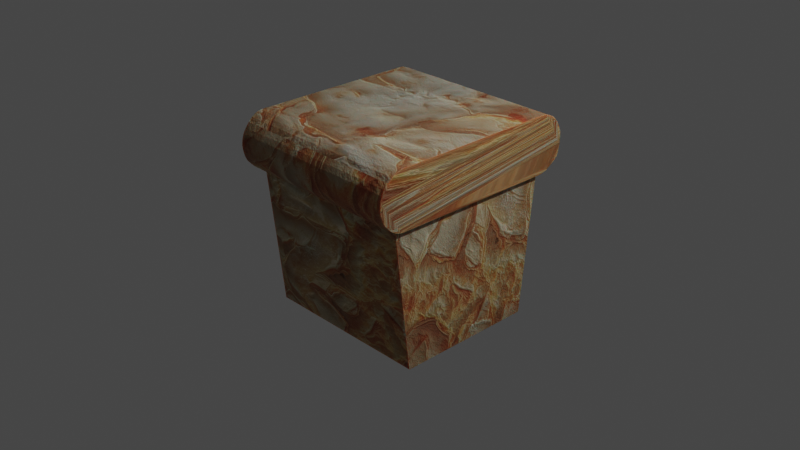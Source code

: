 # Source: Bread.blend  (saved by Blender 4.2.66; exported with 4.5.12 LTS)
import bpy
from mathutils import Matrix  # noqa: F401  (used for matrix-valued properties, if any)

bpy.ops.wm.read_factory_settings(use_empty=True)
scene = bpy.context.scene
scene.name = 'Scene'

# ---- collections
col_collection = bpy.data.collections.new('Collection'); scene.collection.children.link(col_collection)

# ---- images (referenced by path relative to the original .blend; pixels are not part of the script)
import os
ASSET_DIR = os.environ.get("B2B_ASSET_DIR", "")  # directory of the original .blend (textures are referenced by path, not embedded)
HERE = os.path.dirname(os.path.abspath(__file__))  # packed textures are extracted next to this script under _unpacked/

def load_image(name, relpath, width, height, colorspace="sRGB"):
    """Load a texture the original file referenced (path relative to the .blend, or extracted next to this script)."""
    p = next((c for c in (os.path.join(HERE, relpath), os.path.join(ASSET_DIR, relpath)) if relpath and os.path.exists(c)), "")
    if p:
        img = bpy.data.images.load(p, check_existing=True)
        img.name = name
    else:  # same state as the original file: an image datablock whose file is absent (Cycles renders it pink)
        img = bpy.data.images.new(name, width, height)
        img.source = "FILE"
        img.filepath = "//" + (relpath or name)
    img.colorspace_settings.name = colorspace
    return img
img_normal_map_jpg_001 = load_image('normal map.jpg.001', '_unpacked/normal_map.58071437.jpg', 2048, 2048, 'Non-Color')
img_bread_crust_height_2_jpg = load_image('bread crust height 2.jpg', '_unpacked/bread_crust_height_2.b37f0ba4.jpg', 2048, 2048, 'Non-Color')
img_bread_crust_bump_jpg = load_image('bread crust bump.jpg', '_unpacked/bread_crust_bump.edb3962f.jpg', 2048, 2048, 'Non-Color')
img_bread_crust_spec_jpg = load_image('bread crust spec.jpg', '_unpacked/bread_crust_spec.1c2a187a.jpg', 2048, 2048, 'Non-Color')
img_bread_crust_rough_jpg = load_image('bread crust rough.jpg', '_unpacked/bread_crust_rough.03116099.jpg', 2048, 2048, 'Non-Color')
img_bread_crust_diffuse_jpg = load_image('bread crust diffuse.jpg', '_unpacked/bread_crust_diffuse.b5cd3a08.jpg', 2048, 2048, 'sRGB')

# ---- materials (node trees are filled in below, after node groups)
mat_bread_crust = bpy.data.materials.new('Bread crust')
mat_bread_crust.displacement_method = 'BOTH'
mat_bread_crust.use_transparent_shadow = False

# ---- material node trees
mat_bread_crust.use_nodes = True; mat_bread_crust.node_tree.nodes.clear()
_N = mat_bread_crust.node_tree.nodes; _L = mat_bread_crust.node_tree.links
n0 = _N.new('ShaderNodeOutputMaterial'); n0.name = 'Material Output'; n0.location = (585, 300)
n1 = _N.new('ShaderNodeBump'); n1.name = 'Bump'; n1.location = (-59, -319)
n1.inputs[0].default_value = 0.2
n1.inputs[1].default_value = 1.0
n1.inputs[2].default_value = 1.0
n2 = _N.new('ShaderNodeTexImage'); n2.name = 'Image Texture.003'; n2.location = (-650, -682)
n2.image = img_normal_map_jpg_001
n3 = _N.new('ShaderNodeTexImage'); n3.name = 'Image Texture.004'; n3.location = (-655, -1007)
n3.image = img_bread_crust_height_2_jpg
n4 = _N.new('ShaderNodeTexImage'); n4.name = 'Image Texture.002'; n4.location = (-655, -364)
n4.image = img_bread_crust_bump_jpg
n5 = _N.new('ShaderNodeNormalMap'); n5.name = 'Normal Map'; n5.location = (-245, -587)
n5.inputs[0].default_value = 0.5
n6 = _N.new('ShaderNodeTexImage'); n6.name = 'Image Texture.005'; n6.location = (-601, 350)
n6.image = img_bread_crust_spec_jpg
n7 = _N.new('ShaderNodeTexImage'); n7.name = 'Image Texture.001'; n7.location = (-601, -2)
n7.image = img_bread_crust_rough_jpg
n8 = _N.new('ShaderNodeValToRGB'); n8.name = 'ColorRamp'; n8.location = (-173, 35)
while len(n8.color_ramp.elements) > 1: n8.color_ramp.elements.remove(n8.color_ramp.elements[-1])
n8.color_ramp.elements[0].position = 0.1545; n8.color_ramp.elements[0].color = (1.0, 1.0, 1.0, 1.0)
_e = n8.color_ramp.elements.new(1.0); _e.color = (0.5655, 0.5655, 0.5655, 1.0)
n9 = _N.new('ShaderNodeMapping'); n9.name = 'Mapping'; n9.location = (-1104, 187)
n10 = _N.new('ShaderNodeMapping'); n10.name = 'Mapping.001'; n10.location = (-1112, -246)
n11 = _N.new('ShaderNodeTexCoord'); n11.name = 'Texture Coordinate'; n11.location = (-1352, 155)
n12 = _N.new('ShaderNodeValToRGB'); n12.name = 'ColorRamp.001'; n12.location = (-225, -960)
while len(n12.color_ramp.elements) > 1: n12.color_ramp.elements.remove(n12.color_ramp.elements[-1])
n12.color_ramp.elements[0].position = 0.0; n12.color_ramp.elements[0].color = (0.0, 0.0, 0.0, 1.0)
_e = n12.color_ramp.elements.new(0.8864); _e.color = (1.0, 1.0, 1.0, 1.0)
n13 = _N.new('ShaderNodeValue'); n13.name = 'Value'; n13.location = (-1415, -240)
n13.outputs[0].default_value = 1.5
n14 = _N.new('ShaderNodeMix'); n14.name = 'Mix'; n14.location = (327, -968)
n14.data_type = 'RGBA'
n15 = _N.new('ShaderNodeDisplacement'); n15.name = 'Displacement'; n15.location = (103, -945)
n15.inputs[2].default_value = 0.075
n16 = _N.new('ShaderNodeDisplacement'); n16.name = 'Displacement.001'; n16.location = (96, -1301)
n16.inputs[2].default_value = 0.065
n17 = _N.new('ShaderNodeTexNoise'); n17.name = 'Noise Texture'; n17.location = (-696, -1383)
n17.inputs[2].default_value = 5.6
n18 = _N.new('ShaderNodeBsdfPrincipled'); n18.name = 'Principled BSDF'; n18.location = (217, 300)
n18.distribution = 'GGX'
n18.subsurface_method = 'RANDOM_WALK_SKIN'
n18.inputs[3].default_value = 1.45
n18.inputs[8].default_value = 1.0
n18.inputs[10].default_value = 0.015
n18.inputs[27].default_value = (0.0, 0.0, 0.0, 1.0)
n18.inputs[28].default_value = 1.0
n19 = _N.new('ShaderNodeTexImage'); n19.name = 'Image Texture'; n19.location = (-604, 769)
n19.image = img_bread_crust_diffuse_jpg
n20 = _N.new('ShaderNodeValToRGB'); n20.name = 'ColorRamp.002'; n20.location = (-310, -1339)
while len(n20.color_ramp.elements) > 1: n20.color_ramp.elements.remove(n20.color_ramp.elements[-1])
n20.color_ramp.elements[0].position = 0.3273; n20.color_ramp.elements[0].color = (0.0, 0.0, 0.0, 1.0)
_e = n20.color_ramp.elements.new(0.7227); _e.color = (1.0, 1.0, 1.0, 1.0)
n21 = _N.new('ShaderNodeMix'); n21.name = 'Mix.001'; n21.location = (47, 180)
n21.data_type = 'RGBA'
n21.inputs[0].default_value = 0.015
n21.inputs[7].default_value = (0.1969, 0.07069, 0.02965, 1.0)
_L.new(n18.outputs[0], n0.inputs[0])
_L.new(n11.outputs[2], n9.inputs[0])
_L.new(n9.outputs[0], n19.inputs[0])
_L.new(n9.outputs[0], n7.inputs[0])
_L.new(n9.outputs[0], n4.inputs[0])
_L.new(n4.outputs[0], n1.inputs[3])
_L.new(n9.outputs[0], n2.inputs[0])
_L.new(n2.outputs[0], n5.inputs[1])
_L.new(n5.outputs[0], n1.inputs[4])
_L.new(n1.outputs[0], n18.inputs[5])
_L.new(n9.outputs[0], n3.inputs[0])
_L.new(n12.outputs[0], n15.inputs[0])
_L.new(n9.outputs[0], n6.inputs[0])
_L.new(n6.outputs[0], n18.inputs[13])
_L.new(n3.outputs[0], n12.inputs[0])
_L.new(n7.outputs[0], n8.inputs[0])
_L.new(n8.outputs[0], n18.inputs[2])
_L.new(n11.outputs[0], n10.inputs[0])
_L.new(n13.outputs[0], n9.inputs[3])
_L.new(n13.outputs[0], n10.inputs[3])
_L.new(n10.outputs[0], n17.inputs[0])
_L.new(n15.outputs[0], n14.inputs[6])
_L.new(n16.outputs[0], n14.inputs[7])
_L.new(n14.outputs[2], n0.inputs[2])
_L.new(n17.outputs[0], n20.inputs[0])
_L.new(n20.outputs[0], n16.inputs[0])
_L.new(n19.outputs[0], n21.inputs[6])
_L.new(n21.outputs[2], n18.inputs[0])
n0.is_active_output = True

# ---- world
world_world = bpy.data.worlds.new('World'); scene.world = world_world
world_world.use_nodes = True; world_world.node_tree.nodes.clear()
_N = world_world.node_tree.nodes; _L = world_world.node_tree.links
n0 = _N.new('ShaderNodeOutputWorld'); n0.name = 'World Output'; n0.location = (300, 300)
n1 = _N.new('ShaderNodeBackground'); n1.name = 'Background'; n1.location = (10, 300)
n1.inputs[0].default_value = (0.05088, 0.05088, 0.05088, 1.0)
_L.new(n1.outputs[0], n0.inputs[0])
n0.is_active_output = True
world_world.color = (0.05088, 0.05088, 0.05088)
world_world.use_sun_shadow = False
world_world.sun_shadow_jitter_overblur = 0.0

# ---- cameras
cam_camera = bpy.data.cameras.new('Camera')
cam_camera.clip_end = 100.0
cam_camera.ortho_scale = 7.314

# ---- lights
light_light = bpy.data.lights.new('Light', 'POINT')
light_light.transmission_factor = 0.0
light_light.energy = 1000.0
light_light.shadow_soft_size = 0.1
light_light.shadow_maximum_resolution = 0.006
light_light.use_absolute_resolution = True

# ---- meshes
me_cylinder_002 = bpy.data.meshes.new('Cylinder.002')
me_cylinder_002.from_pydata([(2.041e-09, 6.657, -0.973), (5.802, 5.204, 5.253), (3.3e-07, 6.657, 5.371), (0.1951, 6.638, -0.973), (0.1951, 6.638, 5.371), (5.802, 5.204, -0.7462), (0.3827, 6.581, -0.973), (0.3827, 6.581, 5.371), (5.802, 0.2433, -0.7462), (0.5556, 6.489, -0.973), (5.802, 0.2433, 5.253), (0.5556, 6.489, 5.371), (0.7071, 6.364, -0.973), (0.7071, 6.364, 5.371), (0.8315, 6.213, -0.973), (0.8315, 6.213, 5.371), (0.9239, 6.04, -0.973), (0.9239, 6.04, 5.371), (0.9808, 5.852, -0.973), (0.9808, 5.852, 5.371), (1.0, 5.657, -0.973), (1.0, 5.657, 5.371), (0.9808, -0.1951, -0.973), (0.9808, -0.1951, 5.371), (0.9239, -0.3827, -0.973), (0.9239, -0.3827, 5.371), (0.8315, -0.5556, -0.973), (0.8315, -0.5556, 5.371), (0.7071, -0.7071, -0.973), (0.7071, -0.7071, 5.371), (0.5556, -0.8315, -0.973), (0.5556, -0.8315, 5.371), (0.3827, -0.9239, -0.973), (0.3827, -0.9239, 5.371), (0.1951, -0.9808, -0.973), (0.1951, -0.9808, 5.371), (2.041e-09, -1.0, -0.973), (3.3e-07, -1.0, 5.371), (-0.1951, -0.9808, -0.973), (-0.1951, -0.9808, 5.371), (-0.3827, -0.9239, -0.973), (-0.3827, -0.9239, 5.371), (-0.5556, -0.8315, -0.973), (-0.5556, -0.8315, 5.371), (-0.7071, -0.7071, -0.973), (-0.7071, -0.7071, 5.371), (-0.8315, -0.5556, -0.973), (-0.8315, -0.5556, 5.371), (-0.9239, -0.3827, -0.973), (-0.9239, -0.3827, 5.371), (-0.9808, -0.1951, -0.973), (-0.9808, -0.1951, 5.371), (-1.0, 5.657, -0.973), (-1.0, 5.657, 5.371), (-0.9808, 5.852, -0.973), (-0.9808, 5.852, 5.371), (-0.9239, 6.04, -0.973), (-0.9239, 6.04, 5.371), (-0.8315, 6.213, -0.973), (-0.8315, 6.213, 5.371), (-0.7071, 6.364, -0.973), (-0.7071, 6.364, 5.371), (-0.5556, 6.489, -0.973), (-0.5556, 6.489, 5.371), (-0.3827, 6.581, -0.973), (-0.3827, 6.581, 5.371), (-0.1951, 6.638, -0.973), (-0.1951, 6.638, 5.371), (0.9954, 5.704, -0.7462), (0.9954, 5.704, 5.253), (1.0, 5.657, 5.253), (0.9808, -0.1951, 5.253), (0.9457, -0.3107, 5.253), (0.9808, -0.1951, -0.7462), (0.9457, -0.3107, -0.7462), (1.0, 5.657, -0.7462)], [], [(1, 5, 68, 69), (71, 72, 10, 1, 69, 70), (75, 68, 5, 8, 74, 73), (8, 10, 72, 74), (5, 1, 10, 8), (0, 2, 4, 3), (3, 4, 7, 6), (6, 7, 11, 9), (9, 11, 13, 12), (12, 13, 15, 14), (14, 15, 17, 16), (16, 17, 19, 18), (75, 20, 18, 19, 21, 70, 69, 68), (70, 21, 23, 71), (73, 22, 20, 75), (71, 23, 25, 24, 22, 73, 74, 72), (24, 25, 27, 26), (26, 27, 29, 28), (28, 29, 31, 30), (30, 31, 33, 32), (32, 33, 35, 34), (34, 35, 37, 36), (36, 37, 39, 38), (38, 39, 41, 40), (40, 41, 43, 42), (42, 43, 45, 44), (44, 45, 47, 46), (46, 47, 49, 48), (48, 49, 51, 50), (50, 51, 53, 52), (52, 53, 55, 54), (54, 55, 57, 56), (56, 57, 59, 58), (58, 59, 61, 60), (60, 61, 63, 62), (62, 63, 65, 64), (21, 19, 17, 15, 13, 11, 7, 4, 2, 67, 65, 63, 61, 59, 57, 55, 53, 51, 49, 47, 45, 43, 41, 39, 37, 35, 33, 31, 29, 27, 25, 23), (64, 65, 67, 66), (66, 67, 2, 0), (66, 0, 3, 6, 9, 12, 14, 16, 18, 20, 22, 24, 26, 28, 30, 32, 34, 36, 38, 40, 42, 44, 46, 48, 50, 52, 54, 56, 58, 60, 62, 64)])
_uv = me_cylinder_002.uv_layers.new(name='UVMap')
_uv.uv.foreach_set('vector', [0.375, 0.5, 0.375, 0.25, 0.5644, 0.25, 0.5644, 0.5, 0.565, 0.7452, 0.5664, 0.75, 0.375, 0.75, 0.375, 0.5, 0.5644, 0.5, 0.5642, 0.502, 0.5642, 0.248, 0.5644, 0.25, 0.375, 0.25, 0.375, 0.0, 0.5664, 0.0, 0.565, 0.004765, 0.375, 1.0, 0.375, 0.75, 0.5664, 0.75, 0.5664, 1.0, 0.125, 0.5, 0.375, 0.5, 0.375, 0.75, 0.125, 0.75, 1.0, 0.5, 1.0, 1.0, 0.9688, 1.0, 0.9688, 0.5, 0.9688, 0.5, 0.9688, 1.0, 0.9375, 1.0, 0.9375, 0.5, 0.9375, 0.5, 0.9375, 1.0, 0.9062, 1.0, 0.9062, 0.5, 0.9062, 0.5, 0.9062, 1.0, 0.875, 1.0, 0.875, 0.5, 0.875, 0.5, 0.875, 1.0, 0.8438, 1.0, 0.8438, 0.5, 0.8438, 0.5, 0.8438, 1.0, 0.8125, 1.0, 0.8125, 0.5, 0.8125, 0.5, 0.8125, 1.0, 0.7812, 1.0, 0.7812, 0.5, 0.75, 0.5179, 0.75, 0.5, 0.7812, 0.5, 0.7812, 1.0, 0.75, 1.0, 0.75, 0.9907, 0.7575, 0.9907, 0.7575, 0.5179, 0.75, 0.9907, 0.75, 1.0, 0.7188, 1.0, 0.7188, 0.9907, 0.7188, 0.5179, 0.7188, 0.5, 0.75, 0.5, 0.75, 0.5179, 0.7188, 0.9907, 0.7188, 1.0, 0.6875, 1.0, 0.6875, 0.5, 0.7188, 0.5, 0.7188, 0.5179, 0.6995, 0.5179, 0.6995, 0.9907, 0.6875, 0.5, 0.6875, 1.0, 0.6562, 1.0, 0.6562, 0.5, 0.6562, 0.5, 0.6562, 1.0, 0.625, 1.0, 0.625, 0.5, 0.625, 0.5, 0.625, 1.0, 0.5938, 1.0, 0.5938, 0.5, 0.5938, 0.5, 0.5938, 1.0, 0.5625, 1.0, 0.5625, 0.5, 0.5625, 0.5, 0.5625, 1.0, 0.5312, 1.0, 0.5312, 0.5, 0.5312, 0.5, 0.5312, 1.0, 0.5, 1.0, 0.5, 0.5, 0.5, 0.5, 0.5, 1.0, 0.4688, 1.0, 0.4688, 0.5, 0.4688, 0.5, 0.4688, 1.0, 0.4375, 1.0, 0.4375, 0.5, 0.4375, 0.5, 0.4375, 1.0, 0.4062, 1.0, 0.4062, 0.5, 0.4062, 0.5, 0.4062, 1.0, 0.375, 1.0, 0.375, 0.5, 0.375, 0.5, 0.375, 1.0, 0.3438, 1.0, 0.3438, 0.5, 0.3438, 0.5, 0.3438, 1.0, 0.3125, 1.0, 0.3125, 0.5, 0.3125, 0.5, 0.3125, 1.0, 0.2812, 1.0, 0.2812, 0.5, 0.2812, 0.5, 0.2812, 1.0, 0.25, 1.0, 0.25, 0.5, 0.25, 0.5, 0.25, 1.0, 0.2188, 1.0, 0.2188, 0.5, 0.2188, 0.5, 0.2188, 1.0, 0.1875, 1.0, 0.1875, 0.5, 0.1875, 0.5, 0.1875, 1.0, 0.1562, 1.0, 0.1562, 0.5, 0.1562, 0.5, 0.1562, 1.0, 0.125, 1.0, 0.125, 0.5, 0.125, 0.5, 0.125, 1.0, 0.09375, 1.0, 0.09375, 0.5, 0.09375, 0.5, 0.09375, 1.0, 0.0625, 1.0, 0.0625, 0.5, 0.4197, 0.4197, 0.3833, 0.4496, 0.3418, 0.4717, 0.2968, 0.4854, 0.4197, 0.4197, 0.3833, 0.4496, 0.3418, 0.4717, 0.2968, 0.4854, 0.25, 0.49, 0.05045, 0.3833, 0.02827, 0.3418, 0.01461, 0.2968, 0.01, 0.25, 0.01461, 0.2032, 0.02827, 0.1582, 0.05045, 0.1167, 0.08029, 0.08029, 0.1167, 0.05045, 0.1582, 0.02827, 0.2032, 0.01461, 0.25, 0.01, 0.2968, 0.01461, 0.3418, 0.02827, 0.3833, 0.05045, 0.4197, 0.08029, 0.4496, 0.1167, 0.4717, 0.1582, 0.4854, 0.2032, 0.49, 0.25, 0.4854, 0.2968, 0.4717, 0.3418, 0.4496, 0.3833, 0.0625, 0.5, 0.0625, 1.0, 0.03125, 1.0, 0.03125, 0.5, 0.03125, 0.5, 0.03125, 1.0, 0.0, 1.0, 0.0, 0.5, 0.7032, 0.4854, 0.75, 0.49, 0.7968, 0.4854, 0.8418, 0.4717, 0.8833, 0.4496, 0.75, 0.49, 0.7968, 0.4854, 0.8418, 0.4717, 0.8833, 0.4496, 0.9197, 0.4197, 0.9496, 0.3833, 0.9717, 0.3418, 0.9854, 0.2968, 0.99, 0.25, 0.9854, 0.2032, 0.9717, 0.1582, 0.9496, 0.1167, 0.9197, 0.08029, 0.8833, 0.05045, 0.8418, 0.02827, 0.7968, 0.01461, 0.75, 0.01, 0.7032, 0.01461, 0.6582, 0.02827, 0.6167, 0.05045, 0.5803, 0.08029, 0.5504, 0.1167, 0.5283, 0.1582, 0.5146, 0.2032, 0.51, 0.25, 0.5146, 0.2968, 0.5283, 0.3418])
_uv = me_cylinder_002.uv_layers.new(name='automap')
_uv.uv.foreach_set('vector', [1.0, 0.2815, 0.7315, 0.2815, 0.7315, 0.06822, 1.0, 0.06822, 0.5312, 0.5818, 0.5296, 0.5766, 0.7469, 0.6014, 0.7469, 0.8235, 0.5318, 0.8458, 0.532, 0.8438, 0.6779, 0.5598, 0.6781, 0.5619, 0.463, 0.5395, 0.463, 0.3175, 0.6804, 0.2927, 0.6788, 0.2979, 0.463, 2.024e-08, 0.7315, 1.063e-08, 0.7315, 0.2182, 0.463, 0.2182, 0.7469, 0.5536, 0.7469, 0.2851, 0.9679, 0.2851, 0.9679, 0.5536, 0.1014, 0.6267, 0.1014, 0.3427, 0.11, 0.3427, 0.11, 0.6267, 0.11, 0.6267, 0.11, 0.3427, 0.1182, 0.3427, 0.1182, 0.6267, 0.1182, 0.6267, 0.1182, 0.3427, 0.1257, 0.3427, 0.1257, 0.6267, 0.1257, 0.6267, 0.1257, 0.3427, 0.1321, 0.3427, 0.1321, 0.6267, 0.463, 0.6253, 0.179, 0.6253, 0.179, 0.618, 0.463, 0.618, 0.463, 0.618, 0.179, 0.618, 0.179, 0.6099, 0.463, 0.6099, 0.463, 0.6099, 0.179, 0.6099, 0.179, 0.6013, 0.463, 0.6013, 0.4528, 0.5925, 0.463, 0.5925, 0.463, 0.6013, 0.179, 0.6013, 0.179, 0.5925, 0.1843, 0.5925, 0.1843, 0.5946, 0.4528, 0.5946, 0.1843, 0.5925, 0.179, 0.5925, 0.179, 0.3319, 0.1843, 0.3319, 0.4528, 0.3319, 0.463, 0.3319, 0.463, 0.5925, 0.4528, 0.5925, 0.1843, 0.3319, 0.179, 0.3319, 0.179, 0.3238, 0.463, 0.3238, 0.463, 0.3319, 0.4528, 0.3319, 0.4528, 0.3269, 0.1843, 0.3269, 0.463, 0.3238, 0.179, 0.3238, 0.179, 0.3165, 0.463, 0.3165, 1.601e-08, 0.6267, 0.0, 0.3427, 0.006713, 0.3427, 0.006713, 0.6267, 0.006713, 0.6267, 0.006713, 0.3427, 0.0144, 0.3427, 0.0144, 0.6267, 0.0144, 0.6267, 0.0144, 0.3427, 0.02276, 0.3427, 0.02276, 0.6267, 0.02276, 0.6267, 0.02276, 0.3427, 0.03148, 0.3427, 0.03148, 0.6267, 0.03148, 0.6267, 0.03148, 0.3427, 0.04023, 0.3427, 0.04023, 0.6267, 0.04023, 0.6267, 0.04023, 0.3427, 0.04865, 0.3427, 0.04865, 0.6267, 0.04865, 0.6267, 0.04865, 0.3427, 0.05644, 0.3427, 0.05644, 0.6267, 0.05644, 0.6267, 0.05644, 0.3427, 0.06329, 0.3427, 0.06329, 0.6267, 0.06329, 0.6267, 0.06329, 0.3427, 0.06894, 0.3427, 0.06894, 0.6267, 0.463, 0.3165, 0.179, 0.3165, 0.179, 0.3098, 0.463, 0.3098, 0.463, 0.3098, 0.179, 0.3098, 0.179, 0.3021, 0.463, 0.3021, 0.463, 0.3021, 0.179, 0.3021, 0.179, 0.2937, 0.463, 0.2937, 0.463, 0.2937, 0.179, 0.2937, 0.179, 0.03183, 0.463, 0.03183, 0.463, 0.03183, 0.179, 0.03183, 0.179, 0.02309, 0.463, 0.02309, 0.463, 0.02309, 0.179, 0.02309, 0.179, 0.01466, 0.463, 0.01466, 0.463, 0.01466, 0.179, 0.01466, 0.179, 0.006861, 0.463, 0.006861, 0.463, 0.006861, 0.179, 0.006861, 0.179, 1.352e-08, 0.463, 2.245e-08, 0.06894, 0.6267, 0.06894, 0.3427, 0.07607, 0.3427, 0.07607, 0.6267, 0.07607, 0.6267, 0.07607, 0.3427, 0.08405, 0.3427, 0.08405, 0.6267, 0.0763, 0.3297, 0.0695, 0.3353, 0.06175, 0.3394, 0.05335, 0.3419, 0.0763, 0.3297, 0.0695, 0.3353, 0.06175, 0.3394, 0.05335, 0.3419, 0.04461, 0.3427, 0.007462, 0.3227, 0.003351, 0.315, 0.0008314, 0.3066, 1.257e-09, 0.2978, 0.00172, 0.03588, 0.004295, 0.02749, 0.008456, 0.01977, 0.01404, 0.01301, 0.02085, 0.007462, 0.0286, 0.003351, 0.037, 0.0008314, 0.04574, 8.699e-09, 0.05447, 0.0008887, 0.06285, 0.003463, 0.07058, 0.007625, 0.07734, 0.01321, 0.08289, 0.02001, 0.087, 0.02777, 0.08952, 0.03617, 0.08952, 0.2981, 0.08863, 0.3068, 0.08605, 0.3152, 0.08189, 0.323, 0.08405, 0.6267, 0.08405, 0.3427, 0.09259, 0.3427, 0.09259, 0.6267, 0.09259, 0.6267, 0.09259, 0.3427, 0.1014, 0.3427, 0.1014, 0.6267, 0.1429, 0.3419, 0.1341, 0.3427, 0.1254, 0.3418, 0.117, 0.3393, 0.1093, 0.3351, 0.1341, 0.3427, 0.1254, 0.3418, 0.117, 0.3393, 0.1093, 0.3351, 0.1025, 0.3295, 0.09698, 0.3227, 0.09287, 0.315, 0.09035, 0.3066, 0.08952, 0.2978, 0.09124, 0.03588, 0.09381, 0.02749, 0.09797, 0.01977, 0.1036, 0.01301, 0.1104, 0.007462, 0.1181, 0.003351, 0.1265, 0.0008314, 0.1353, 7.414e-09, 0.144, 0.0008887, 0.1524, 0.003463, 0.1601, 0.007625, 0.1669, 0.01321, 0.1724, 0.02001, 0.1765, 0.02777, 0.179, 0.03617, 0.179, 0.2981, 0.1781, 0.3068, 0.1756, 0.3152])
_uv.active_render = True
me_cylinder_002.materials.append(mat_bread_crust)
me_cylinder_002.auto_texspace = False
me_cylinder_002.update()

# ---- objects
ob_light = bpy.data.objects.new('Light', light_light)
ob_camera = bpy.data.objects.new('Camera', cam_camera)
ob_cylinder_002 = bpy.data.objects.new('Cylinder.002', me_cylinder_002)

# ---- transforms, parenting, visibility, modifiers, constraints
ob_light.location = (4.076, 1.005, 5.904)
ob_light.rotation_euler = (0.6503, 0.05522, 1.866)
ob_light.lock_rotations_4d = False
ob_light.empty_display_type = 'ARROWS'
ob_light.color = (0.0, 0.0, 0.0, 0.0)
ob_light.lineart.crease_threshold = 0.0
ob_camera.location = (7.359, -6.926, 4.958)
ob_camera.rotation_euler = (1.109, 0.0, 0.8149)
ob_camera.lock_rotations_4d = False
ob_camera.empty_display_type = 'ARROWS'
ob_camera.color = (0.0, 0.0, 0.0, 0.0)
ob_camera.display_type = 'WIRE'
ob_camera.lineart.crease_threshold = 0.0
ob_cylinder_002.location = (-0.6933, -0.8485, 0.8291)
ob_cylinder_002.rotation_euler = (-0.0, 1.571, 0.0)
ob_cylinder_002.scale = (0.3153, 0.3153, 0.3153)

# ---- collection membership
col_collection.objects.link(ob_light)
col_collection.objects.link(ob_camera)
col_collection.objects.link(ob_cylinder_002)

# ---- scene / render settings (as saved in the file)
scene.camera = ob_camera
scene.frame_start = 1; scene.frame_end = 250; scene.frame_set(1)
scene.render.engine = 'BLENDER_EEVEE_NEXT'
scene.cycles.sampling_pattern = 'TABULATED_SOBOL'
scene.view_settings.view_transform = 'Filmic'
bpy.context.view_layer.update()
